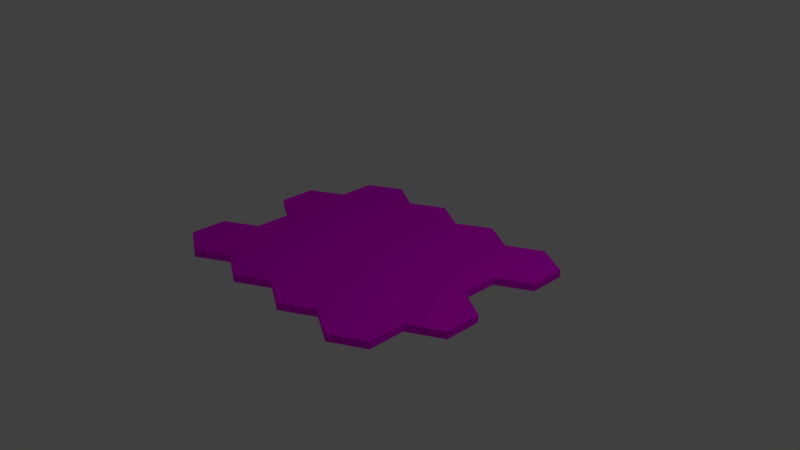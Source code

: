 # Source: Hexagon_Floor.blend  (saved by Blender 2.79.0; exported with 4.5.12 LTS)
import bpy
from mathutils import Matrix  # noqa: F401  (used for matrix-valued properties, if any)

bpy.ops.wm.read_factory_settings(use_empty=True)
scene = bpy.context.scene
scene.name = 'Scene'

# ---- collections
col_collection_1 = bpy.data.collections.new('Collection 1'); scene.collection.children.link(col_collection_1)

# ---- images (referenced by path relative to the original .blend; pixels are not part of the script)
import os
ASSET_DIR = os.environ.get("B2B_ASSET_DIR", "")  # directory of the original .blend (textures are referenced by path, not embedded)
HERE = os.path.dirname(os.path.abspath(__file__))  # packed textures are extracted next to this script under _unpacked/

def load_image(name, relpath, width, height, colorspace="sRGB"):
    """Load a texture the original file referenced (path relative to the .blend, or extracted next to this script)."""
    p = next((c for c in (os.path.join(HERE, relpath), os.path.join(ASSET_DIR, relpath)) if relpath and os.path.exists(c)), "")
    if p:
        img = bpy.data.images.load(p, check_existing=True)
        img.name = name
    else:  # same state as the original file: an image datablock whose file is absent (Cycles renders it pink)
        img = bpy.data.images.new(name, width, height)
        img.source = "FILE"
        img.filepath = "//" + (relpath or name)
    img.colorspace_settings.name = colorspace
    return img
img_hexagon_floor_psd = load_image('Hexagon Floor.psd', 'Textures/Hexagon Floor.psd', 1024, 1024, 'sRGB')

# ---- materials (node trees are filled in below, after node groups)
mat_hexagon_floor = bpy.data.materials.new('Hexagon Floor')
mat_hexagon_floor.alpha_threshold = 0.0
mat_hexagon_floor.roughness = 0.5
mat_hexagon_floor.line_color = (0.0, 0.0, 0.0, 1.0)

# ---- material node trees
mat_hexagon_floor.use_nodes = True; mat_hexagon_floor.node_tree.nodes.clear()
_N = mat_hexagon_floor.node_tree.nodes; _L = mat_hexagon_floor.node_tree.links
n0 = _N.new('ShaderNodeOutputMaterial'); n0.name = 'Material Output'; n0.location = (300, 300)
n1 = _N.new('ShaderNodeBsdfDiffuse'); n1.name = 'Diffuse BSDF'; n1.location = (10, 300)
n2 = _N.new('ShaderNodeTexImage'); n2.name = 'Image Texture'; n2.location = (-180, 300)
n2.width = 140
n2.image = img_hexagon_floor_psd
_L.new(n1.outputs[0], n0.inputs[0])
_L.new(n2.outputs[0], n1.inputs[0])
n0.is_active_output = True

# ---- world
world_world = bpy.data.worlds.new('World'); scene.world = world_world
world_world.color = (0.05088, 0.05088, 0.05088)
world_world.use_sun_shadow = False
world_world.sun_shadow_jitter_overblur = 0.0
world_world.cycles.sampling_method = 'MANUAL'

# ---- cameras
cam_camera = bpy.data.cameras.new('Camera')
cam_camera.clip_end = 100.0
cam_camera.lens = 35.0
cam_camera.sensor_width = 32.0
cam_camera.sensor_height = 18.0
cam_camera.ortho_scale = 7.314
cam_camera.dof.focus_distance = 0.0

# ---- lights
light_lamp = bpy.data.lights.new('Lamp', 'POINT')
light_lamp.transmission_factor = 0.0
light_lamp.cutoff_distance = 30.0
light_lamp.energy = 100.0
light_lamp.shadow_buffer_clip_start = 1.001
light_lamp.shadow_soft_size = 0.1
light_lamp.shadow_maximum_resolution = 0.006
light_lamp.use_absolute_resolution = True

# ---- meshes
me_honeycomb = bpy.data.meshes.new('honeycomb')
me_honeycomb.from_pydata([(-1.556, -1.625, -0.05), (-0.6667, -1.625, -0.05), (0.2222, -1.625, -0.05), (1.556, -1.375, -0.05), (-2.0, -1.375, -0.05), (-1.111, -1.375, -0.05), (-1.111, -0.875, -0.05), (-0.2222, -1.375, -0.05), (0.2222, -0.625, -0.05), (0.6667, -1.375, -0.05), (1.111, -0.625, -0.05), (1.111, -1.625, -0.05), (1.556, -0.875, -0.05), (-2.0, 0.125, -0.05), (-2.0, -0.875, -0.05), (-1.111, 0.125, -0.05), (-1.556, -0.625, -0.05), (-0.6667, -0.125, -0.05), (-0.6667, -0.625, -0.05), (-0.2222, -0.875, -0.05), (0.6667, -0.875, -0.05), (2.0, -0.125, -0.05), (2.0, -0.625, -0.05), (-1.556, -0.125, -0.05), (-0.2222, 0.625, -0.05), (-0.2222, 0.125, -0.05), (0.2222, 0.875, -0.05), (0.2222, -0.125, -0.05), (1.111, 0.875, -0.05), (0.6667, 0.625, -0.05), (0.6667, 0.125, -0.05), (1.111, -0.125, -0.05), (1.556, 0.125, -0.05), (2.0, 0.875, -0.05), (-2.0, 0.625, -0.05), (-1.556, 0.875, -0.05), (-1.111, 0.625, -0.05), (0.2222, 1.375, -0.05), (-0.2222, 1.625, -0.05), (-0.6667, 0.875, -0.05), (0.6667, 1.625, -0.05), (1.556, 0.625, -0.05), (-1.556, 1.375, -0.05), (-1.111, 1.625, -0.05), (-0.6667, 1.375, -0.05), (1.111, 1.375, -0.05), (1.556, 1.625, -0.05), (2.0, 1.375, -0.05), (1.556, 1.625, 0.05), (2.0, 1.375, 0.05), (-1.556, 1.375, 0.05), (-1.111, 1.625, 0.05), (0.6667, 0.625, 0.05), (0.6667, 0.125, 0.05), (2.0, -0.125, 0.05), (2.0, -0.625, 0.05), (1.111, -0.125, 0.05), (1.111, 0.875, 0.05), (0.2222, 1.375, 0.05), (-0.2222, 1.625, 0.05), (-1.556, 0.875, 0.05), (-1.111, 0.625, 0.05), (-0.6667, -0.125, 0.05), (-0.6667, -0.625, 0.05), (-0.2222, 0.625, 0.05), (-0.2222, 0.125, 0.05), (1.556, 0.125, 0.05), (-0.2222, -0.875, 0.05), (1.111, 1.375, 0.05), (-1.111, -1.375, 0.05), (-0.6667, -1.625, 0.05), (-2.0, 0.625, 0.05), (-2.0, 0.125, 0.05), (0.2222, -0.625, 0.05), (0.2222, -0.125, 0.05), (1.556, -0.875, 0.05), (1.556, -1.375, 0.05), (-1.111, 0.125, 0.05), (0.6667, 1.625, 0.05), (-2.0, -0.875, 0.05), (-1.556, -0.625, 0.05), (1.111, -1.625, 0.05), (0.6667, -1.375, 0.05), (-1.111, -0.875, 0.05), (0.2222, 0.875, 0.05), (-1.556, -1.625, 0.05), (-0.6667, 1.375, 0.05), (-0.6667, 0.875, 0.05), (0.6667, -0.875, 0.05), (-2.0, -1.375, 0.05), (-1.556, -0.125, 0.05), (0.2222, -1.625, 0.05), (1.556, 0.625, 0.05), (2.0, 0.875, 0.05), (1.111, -0.625, 0.05), (-0.2222, -1.375, 0.05)], [], [(14, 16, 6, 5, 0, 4), (18, 6, 16, 23, 15, 17), (36, 15, 23, 13, 34, 35), (18, 17, 25, 27, 8, 19), (9, 2, 7, 19, 8, 20), (7, 1, 5, 6, 18, 19), (25, 17, 15, 36, 39, 24), (42, 43, 44, 39, 36, 35), (37, 26, 24, 39, 44, 38), (26, 37, 40, 45, 28, 29), (30, 27, 25, 24, 26, 29), (47, 33, 41, 28, 45, 46), (30, 29, 28, 41, 32, 31), (30, 31, 10, 20, 8, 27), (22, 12, 10, 31, 32, 21), (3, 11, 9, 20, 10, 12), (79, 89, 85, 69, 83, 80), (63, 62, 77, 90, 80, 83), (61, 60, 71, 72, 90, 77), (63, 67, 73, 74, 65, 62), (82, 88, 73, 67, 95, 91), (95, 67, 63, 83, 69, 70), (65, 64, 87, 61, 77, 62), (50, 60, 61, 87, 86, 51), (58, 59, 86, 87, 64, 84), (84, 52, 57, 68, 78, 58), (53, 52, 84, 64, 65, 74), (49, 48, 68, 57, 92, 93), (53, 56, 66, 92, 57, 52), (53, 74, 73, 88, 94, 56), (55, 54, 66, 56, 94, 75), (76, 75, 94, 88, 82, 81), (47, 46, 48, 49), (5, 1, 70, 69), (43, 42, 50, 51), (0, 5, 69, 85), (34, 13, 72, 71), (40, 37, 58, 78), (22, 21, 54, 55), (1, 7, 95, 70), (3, 12, 75, 76), (38, 44, 86, 59), (33, 47, 49, 93), (37, 38, 59, 58), (4, 0, 85, 89), (14, 4, 89, 79), (45, 40, 78, 68), (35, 34, 71, 60), (44, 43, 51, 86), (16, 14, 79, 80), (32, 41, 92, 66), (23, 16, 80, 90), (46, 45, 68, 48), (12, 22, 55, 75), (2, 9, 82, 91), (9, 11, 81, 82), (41, 33, 93, 92), (13, 23, 90, 72), (21, 32, 66, 54), (42, 35, 60, 50), (11, 3, 76, 81), (7, 2, 91, 95)])
_uv = me_honeycomb.uv_layers.new(name='UVMap')
_uv.uv.foreach_set('vector', [0.05006, 0.2598, 0.06672, 0.231, 0.1001, 0.231, 0.1167, 0.2598, 0.1001, 0.2887, 0.06672, 0.2887, 0.1167, 0.2021, 0.1001, 0.231, 0.06672, 0.231, 0.05006, 0.2021, 0.06672, 0.1732, 0.1001, 0.1732, 0.05006, 0.1444, 0.06672, 0.1732, 0.05006, 0.2021, 0.01673, 0.2021, 6.371e-05, 0.1732, 0.01673, 0.1444, 0.1167, 0.2021, 0.1001, 0.1732, 0.1167, 0.1444, 0.15, 0.1444, 0.1667, 0.1732, 0.15, 0.2021, 0.2167, 0.2021, 0.2, 0.231, 0.1667, 0.231, 0.15, 0.2021, 0.1667, 0.1732, 0.2, 0.1732, 0.1667, 0.231, 0.15, 0.2598, 0.1167, 0.2598, 0.1001, 0.231, 0.1167, 0.2021, 0.15, 0.2021, 0.1167, 0.1444, 0.1001, 0.1732, 0.06672, 0.1732, 0.05006, 0.1444, 0.06672, 0.1155, 0.1001, 0.1155, 6.365e-05, 0.1155, 0.01673, 0.08666, 0.05006, 0.08666, 0.06672, 0.1155, 0.05006, 0.1444, 0.01673, 0.1444, 0.1001, 0.05779, 0.1167, 0.08666, 0.1001, 0.1155, 0.06672, 0.1155, 0.05006, 0.08666, 0.06672, 0.05779, 0.1167, 0.08666, 0.1001, 0.05779, 0.1167, 0.02893, 0.15, 0.02893, 0.1667, 0.05779, 0.15, 0.08666, 0.1667, 0.1155, 0.15, 0.1444, 0.1167, 0.1444, 0.1001, 0.1155, 0.1167, 0.08666, 0.15, 0.08666, 0.2, 6.365e-05, 0.2167, 0.02893, 0.2, 0.05779, 0.1667, 0.05779, 0.15, 0.02893, 0.1667, 6.368e-05, 0.1667, 0.1155, 0.15, 0.08666, 0.1667, 0.05779, 0.2, 0.05779, 0.2167, 0.08666, 0.2, 0.1155, 0.1667, 0.1155, 0.2, 0.1155, 0.2167, 0.1444, 0.2, 0.1732, 0.1667, 0.1732, 0.15, 0.1444, 0.2667, 0.1155, 0.25, 0.1444, 0.2167, 0.1444, 0.2, 0.1155, 0.2167, 0.08666, 0.25, 0.08666, 0.2667, 0.1732, 0.25, 0.2021, 0.2167, 0.2021, 0.2, 0.1732, 0.2167, 0.1444, 0.25, 0.1444, 0.3168, 0.02893, 0.3335, 6.365e-05, 0.3668, 6.365e-05, 0.3835, 0.02893, 0.3668, 0.05779, 0.3335, 0.05779, 0.3835, 0.08666, 0.3668, 0.1155, 0.3335, 0.1155, 0.3168, 0.08666, 0.3335, 0.05779, 0.3668, 0.05779, 0.3168, 0.1444, 0.2835, 0.1444, 0.2668, 0.1155, 0.2835, 0.08666, 0.3168, 0.08666, 0.3335, 0.1155, 0.3835, 0.08666, 0.4168, 0.08666, 0.4335, 0.1155, 0.4168, 0.1444, 0.3835, 0.1444, 0.3668, 0.1155, 0.4835, 0.08666, 0.4668, 0.1155, 0.4335, 0.1155, 0.4168, 0.08666, 0.4335, 0.05779, 0.4668, 0.05779, 0.4335, 0.05779, 0.4168, 0.08666, 0.3835, 0.08666, 0.3668, 0.05779, 0.3835, 0.02893, 0.4168, 0.02893, 0.3835, 0.1444, 0.3668, 0.1732, 0.3335, 0.1732, 0.3168, 0.1444, 0.3335, 0.1155, 0.3668, 0.1155, 0.2668, 0.1732, 0.2835, 0.1444, 0.3168, 0.1444, 0.3335, 0.1732, 0.3168, 0.2021, 0.2835, 0.2021, 0.3668, 0.231, 0.3335, 0.231, 0.3168, 0.2021, 0.3335, 0.1732, 0.3668, 0.1732, 0.3835, 0.2021, 0.3835, 0.2021, 0.4168, 0.2021, 0.4335, 0.231, 0.4168, 0.2598, 0.3835, 0.2598, 0.3668, 0.231, 0.4335, 0.1732, 0.4168, 0.2021, 0.3835, 0.2021, 0.3668, 0.1732, 0.3835, 0.1444, 0.4168, 0.1444, 0.4668, 0.2887, 0.4335, 0.2887, 0.4168, 0.2598, 0.4335, 0.231, 0.4668, 0.231, 0.4835, 0.2598, 0.4335, 0.1732, 0.4668, 0.1732, 0.4835, 0.2021, 0.4668, 0.231, 0.4335, 0.231, 0.4168, 0.2021, 0.4335, 0.1732, 0.4168, 0.1444, 0.4335, 0.1155, 0.4668, 0.1155, 0.4835, 0.1444, 0.4668, 0.1732, 0.5335, 0.1732, 0.5168, 0.2021, 0.4835, 0.2021, 0.4668, 0.1732, 0.4835, 0.1444, 0.5168, 0.1444, 0.5335, 0.1155, 0.5168, 0.1444, 0.4835, 0.1444, 0.4668, 0.1155, 0.4835, 0.08666, 0.5168, 0.08666, 0.5667, 0.2888, 0.6, 0.2888, 0.6, 0.2955, 0.5667, 0.2955, 0.1334, 0.2888, 0.1667, 0.2888, 0.1667, 0.2955, 0.1334, 0.2955, 0.8, 0.2888, 0.8333, 0.2888, 0.8333, 0.2955, 0.8, 0.2955, 0.1, 0.2888, 0.1334, 0.2888, 0.1334, 0.2955, 0.1, 0.2955, 0.8999, 0.2888, 0.9333, 0.2888, 0.9333, 0.2955, 0.8999, 0.2955, 0.6666, 0.2888, 0.7, 0.2888, 0.7, 0.2955, 0.6666, 0.2955, 0.4, 0.2888, 0.4333, 0.2888, 0.4333, 0.2955, 0.4, 0.2955, 0.1667, 0.2888, 0.2, 0.2888, 0.2, 0.2955, 0.1667, 0.2955, 0.3334, 0.2888, 0.3667, 0.2888, 0.3667, 0.2955, 0.3334, 0.2955, 0.7333, 0.2888, 0.7666, 0.2888, 0.7666, 0.2955, 0.7333, 0.2955, 0.5333, 0.2888, 0.5667, 0.2888, 0.5667, 0.2955, 0.5333, 0.2955, 0.7, 0.2888, 0.7333, 0.2888, 0.7333, 0.2955, 0.7, 0.2955, 0.06672, 0.2888, 0.1, 0.2888, 0.1, 0.2955, 0.06672, 0.2955, 0.03339, 0.2888, 0.06672, 0.2888, 0.06672, 0.2955, 0.03339, 0.2955, 0.6333, 0.2888, 0.6666, 0.2888, 0.6666, 0.2955, 0.6333, 0.2955, 0.8666, 0.2888, 0.8999, 0.2888, 0.8999, 0.2955, 0.8666, 0.2955, 0.7666, 0.2888, 0.8, 0.2888, 0.8, 0.2955, 0.7666, 0.2955, 6.365e-05, 0.2888, 0.03339, 0.2888, 0.03339, 0.2955, 6.365e-05, 0.2955, 0.4667, 0.2888, 0.5, 0.2888, 0.5, 0.2955, 0.4667, 0.2955, 0.9666, 0.2888, 0.9999, 0.2888, 0.9999, 0.2955, 0.9666, 0.2955, 0.6, 0.2888, 0.6333, 0.2888, 0.6333, 0.2955, 0.6, 0.2955, 0.3667, 0.2888, 0.4, 0.2888, 0.4, 0.2955, 0.3667, 0.2955, 0.2334, 0.2888, 0.2667, 0.2888, 0.2667, 0.2955, 0.2334, 0.2955, 0.2667, 0.2888, 0.3, 0.2888, 0.3, 0.2955, 0.2667, 0.2955, 0.5, 0.2888, 0.5333, 0.2888, 0.5333, 0.2955, 0.5, 0.2955, 0.9333, 0.2888, 0.9666, 0.2888, 0.9666, 0.2955, 0.9333, 0.2955, 0.4333, 0.2888, 0.4667, 0.2888, 0.4667, 0.2955, 0.4333, 0.2955, 0.8333, 0.2888, 0.8666, 0.2888, 0.8666, 0.2955, 0.8333, 0.2955, 0.3, 0.2888, 0.3334, 0.2888, 0.3334, 0.2955, 0.3, 0.2955, 0.2, 0.2888, 0.2334, 0.2888, 0.2334, 0.2955, 0.2, 0.2955])
me_honeycomb.materials.append(mat_hexagon_floor)
me_honeycomb.use_remesh_preserve_volume = False
me_honeycomb.use_remesh_preserve_attributes = False
me_honeycomb.use_mirror_vertex_groups = False
me_honeycomb.update()

# ---- objects
ob_hexagon_floor = bpy.data.objects.new('Hexagon Floor', me_honeycomb)
ob_lamp = bpy.data.objects.new('Lamp', light_lamp)
ob_camera = bpy.data.objects.new('Camera', cam_camera)

# ---- transforms, parenting, visibility, modifiers, constraints
ob_hexagon_floor.location = (0.0, 0.0, 0.0)
ob_hexagon_floor.lineart.crease_threshold = 0.0
ob_lamp.location = (4.076, 1.005, 5.904)
ob_lamp.rotation_euler = (0.6503, 0.05522, 1.866)
ob_lamp.lock_rotations_4d = False
ob_lamp.empty_display_type = 'ARROWS'
ob_lamp.color = (0.0, 0.0, 0.0, 0.0)
ob_lamp.lineart.crease_threshold = 0.0
ob_camera.location = (7.481, -6.508, 5.344)
ob_camera.rotation_euler = (1.109, 0.0, 0.8149)
ob_camera.lock_rotations_4d = False
ob_camera.empty_display_type = 'ARROWS'
ob_camera.color = (0.0, 0.0, 0.0, 0.0)
ob_camera.display_type = 'WIRE'
ob_camera.lineart.crease_threshold = 0.0

# ---- collection membership
col_collection_1.objects.link(ob_hexagon_floor)
col_collection_1.objects.link(ob_lamp)
col_collection_1.objects.link(ob_camera)

# ---- scene / render settings (as saved in the file)
scene.camera = ob_camera
scene.frame_start = 1; scene.frame_end = 250; scene.frame_set(180)
scene.render.engine = 'CYCLES'
scene.render.resolution_percentage = 50
scene.render.dither_intensity = 0.0
scene.cycles.use_denoising = False
scene.cycles.samples = 128
scene.cycles.sampling_pattern = 'TABULATED_SOBOL'
scene.cycles.use_adaptive_sampling = False
scene.cycles.use_light_tree = False
scene.cycles.blur_glossy = 0.0
scene.cycles.sample_clamp_indirect = 0.0
scene.view_settings.view_transform = 'Standard'
bpy.context.view_layer.update()
